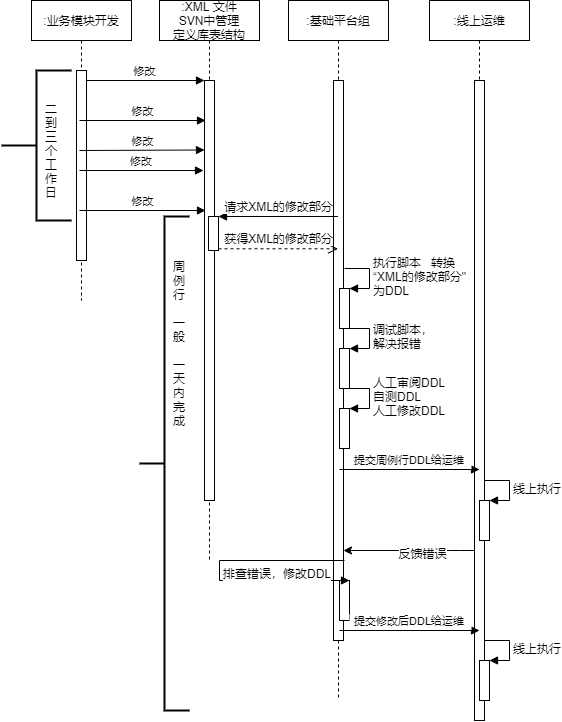

The diagram above was exported from draw.io. Its source (the exported page's mxGraphModel, read from the mxfile embedded in the PNG):
<mxGraphModel dx="1303" dy="715" grid="1" gridSize="10" guides="1" tooltips="1" connect="1" arrows="1" fold="1" page="1" pageScale="1" pageWidth="850" pageHeight="1100" math="0" shadow="0">
  <root>
    <mxCell id="0" />
    <mxCell id="1" parent="0" />
    <mxCell id="3nuBFxr9cyL0pnOWT2aG-1" value=":业务模块开发" style="shape=umlLifeline;perimeter=lifelinePerimeter;container=1;collapsible=0;recursiveResize=0;rounded=0;shadow=0;strokeWidth=1;" parent="1" vertex="1">
      <mxGeometry x="172" y="80" width="100" height="300" as="geometry" />
    </mxCell>
    <mxCell id="3nuBFxr9cyL0pnOWT2aG-2" value="" style="points=[];perimeter=orthogonalPerimeter;rounded=0;shadow=0;strokeWidth=1;" parent="3nuBFxr9cyL0pnOWT2aG-1" vertex="1">
      <mxGeometry x="45" y="70" width="10" height="190" as="geometry" />
    </mxCell>
    <mxCell id="3nuBFxr9cyL0pnOWT2aG-5" value=":XML 文件&#10;SVN中管理&#10;定义库表结构" style="shape=umlLifeline;perimeter=lifelinePerimeter;container=1;collapsible=0;recursiveResize=0;rounded=0;shadow=0;strokeWidth=1;" parent="1" vertex="1">
      <mxGeometry x="300" y="80" width="100" height="560" as="geometry" />
    </mxCell>
    <mxCell id="3nuBFxr9cyL0pnOWT2aG-6" value="" style="points=[];perimeter=orthogonalPerimeter;rounded=0;shadow=0;strokeWidth=1;" parent="3nuBFxr9cyL0pnOWT2aG-5" vertex="1">
      <mxGeometry x="45" y="80" width="10" height="420" as="geometry" />
    </mxCell>
    <mxCell id="xP0sZKFU7bunSpCt7j-e-26" value="" style="html=1;points=[];perimeter=orthogonalPerimeter;" vertex="1" parent="3nuBFxr9cyL0pnOWT2aG-5">
      <mxGeometry x="49" y="216" width="10" height="34" as="geometry" />
    </mxCell>
    <mxCell id="3nuBFxr9cyL0pnOWT2aG-8" value="修改" style="verticalAlign=bottom;endArrow=block;entryX=0;entryY=0;shadow=0;strokeWidth=1;" parent="1" source="3nuBFxr9cyL0pnOWT2aG-2" target="3nuBFxr9cyL0pnOWT2aG-6" edge="1">
      <mxGeometry relative="1" as="geometry">
        <mxPoint x="275" y="160" as="sourcePoint" />
      </mxGeometry>
    </mxCell>
    <mxCell id="xP0sZKFU7bunSpCt7j-e-1" value=":基础平台组" style="shape=umlLifeline;perimeter=lifelinePerimeter;container=1;collapsible=0;recursiveResize=0;rounded=0;shadow=0;strokeWidth=1;" vertex="1" parent="1">
      <mxGeometry x="429" y="80" width="100" height="700" as="geometry" />
    </mxCell>
    <mxCell id="xP0sZKFU7bunSpCt7j-e-2" value="" style="points=[];perimeter=orthogonalPerimeter;rounded=0;shadow=0;strokeWidth=1;" vertex="1" parent="xP0sZKFU7bunSpCt7j-e-1">
      <mxGeometry x="45" y="80" width="10" height="560" as="geometry" />
    </mxCell>
    <mxCell id="xP0sZKFU7bunSpCt7j-e-11" value="修改" style="verticalAlign=bottom;endArrow=block;entryX=0;entryY=0;shadow=0;strokeWidth=1;" edge="1" parent="1">
      <mxGeometry relative="1" as="geometry">
        <mxPoint x="220" y="200" as="sourcePoint" />
        <mxPoint x="346" y="200.0000000000001" as="targetPoint" />
      </mxGeometry>
    </mxCell>
    <mxCell id="xP0sZKFU7bunSpCt7j-e-12" value="修改" style="verticalAlign=bottom;endArrow=block;entryX=0;entryY=0;shadow=0;strokeWidth=1;" edge="1" parent="1">
      <mxGeometry relative="1" as="geometry">
        <mxPoint x="220" y="230" as="sourcePoint" />
        <mxPoint x="345" y="229.5000000000001" as="targetPoint" />
      </mxGeometry>
    </mxCell>
    <mxCell id="xP0sZKFU7bunSpCt7j-e-13" value="修改" style="verticalAlign=bottom;endArrow=block;entryX=0;entryY=0;shadow=0;strokeWidth=1;" edge="1" parent="1">
      <mxGeometry relative="1" as="geometry">
        <mxPoint x="220" y="250" as="sourcePoint" />
        <mxPoint x="344" y="250.0000000000001" as="targetPoint" />
      </mxGeometry>
    </mxCell>
    <mxCell id="xP0sZKFU7bunSpCt7j-e-14" value="修改" style="verticalAlign=bottom;endArrow=block;entryX=0;entryY=0;shadow=0;strokeWidth=1;" edge="1" parent="1">
      <mxGeometry relative="1" as="geometry">
        <mxPoint x="220" y="290" as="sourcePoint" />
        <mxPoint x="346" y="290.0000000000001" as="targetPoint" />
      </mxGeometry>
    </mxCell>
    <mxCell id="xP0sZKFU7bunSpCt7j-e-15" value="" style="strokeWidth=2;html=1;shape=mxgraph.flowchart.annotation_2;align=left;labelPosition=right;pointerEvents=1;" vertex="1" parent="1">
      <mxGeometry x="142" y="150" width="70" height="150" as="geometry" />
    </mxCell>
    <mxCell id="xP0sZKFU7bunSpCt7j-e-16" value="二到三&lt;br&gt;个工作日" style="text;html=1;strokeColor=none;fillColor=none;align=center;verticalAlign=middle;whiteSpace=wrap;rounded=0;" vertex="1" parent="1">
      <mxGeometry x="182" y="160" width="20" height="140" as="geometry" />
    </mxCell>
    <mxCell id="xP0sZKFU7bunSpCt7j-e-20" value="" style="html=1;points=[];perimeter=orthogonalPerimeter;" vertex="1" parent="1">
      <mxGeometry x="480" y="428" width="10" height="40" as="geometry" />
    </mxCell>
    <mxCell id="xP0sZKFU7bunSpCt7j-e-21" value="调试脚本，&lt;br&gt;解决报错" style="edgeStyle=orthogonalEdgeStyle;html=1;align=left;spacingLeft=2;endArrow=block;rounded=0;entryX=1;entryY=0;" edge="1" parent="1" target="xP0sZKFU7bunSpCt7j-e-20">
      <mxGeometry relative="1" as="geometry">
        <mxPoint x="485" y="408" as="sourcePoint" />
        <Array as="points">
          <mxPoint x="510" y="408" />
        </Array>
      </mxGeometry>
    </mxCell>
    <mxCell id="xP0sZKFU7bunSpCt7j-e-24" value="" style="html=1;points=[];perimeter=orthogonalPerimeter;" vertex="1" parent="1">
      <mxGeometry x="480" y="368" width="10" height="40" as="geometry" />
    </mxCell>
    <mxCell id="xP0sZKFU7bunSpCt7j-e-25" value="执行脚本&amp;nbsp; &amp;nbsp;转换&lt;br&gt;“XML的修改部分&quot;&lt;br&gt;为DDL" style="edgeStyle=orthogonalEdgeStyle;html=1;align=left;spacingLeft=2;endArrow=block;rounded=0;entryX=1;entryY=0;" edge="1" parent="1" target="xP0sZKFU7bunSpCt7j-e-24">
      <mxGeometry relative="1" as="geometry">
        <mxPoint x="485" y="348" as="sourcePoint" />
        <Array as="points">
          <mxPoint x="510" y="348" />
        </Array>
      </mxGeometry>
    </mxCell>
    <mxCell id="xP0sZKFU7bunSpCt7j-e-28" value="获得XML的修改部分" style="html=1;verticalAlign=bottom;endArrow=open;dashed=1;endSize=8;exitX=1;exitY=0.95;" edge="1" source="xP0sZKFU7bunSpCt7j-e-26" parent="1" target="xP0sZKFU7bunSpCt7j-e-1">
      <mxGeometry relative="1" as="geometry">
        <mxPoint x="419" y="353" as="targetPoint" />
      </mxGeometry>
    </mxCell>
    <mxCell id="xP0sZKFU7bunSpCt7j-e-27" value="请求XML的修改部分" style="html=1;verticalAlign=bottom;endArrow=block;entryX=1;entryY=0;" edge="1" target="xP0sZKFU7bunSpCt7j-e-26" parent="1" source="xP0sZKFU7bunSpCt7j-e-1">
      <mxGeometry relative="1" as="geometry">
        <mxPoint x="419" y="296" as="sourcePoint" />
      </mxGeometry>
    </mxCell>
    <mxCell id="xP0sZKFU7bunSpCt7j-e-29" value="" style="html=1;points=[];perimeter=orthogonalPerimeter;" vertex="1" parent="1">
      <mxGeometry x="480" y="488" width="10" height="40" as="geometry" />
    </mxCell>
    <mxCell id="xP0sZKFU7bunSpCt7j-e-30" value="人工审阅DDL&lt;br&gt;自测DDL&lt;br&gt;人工修改DDL" style="edgeStyle=orthogonalEdgeStyle;html=1;align=left;spacingLeft=2;endArrow=block;rounded=0;entryX=1;entryY=0;" edge="1" parent="1" target="xP0sZKFU7bunSpCt7j-e-29">
      <mxGeometry relative="1" as="geometry">
        <mxPoint x="485" y="468" as="sourcePoint" />
        <Array as="points">
          <mxPoint x="510" y="468" />
        </Array>
      </mxGeometry>
    </mxCell>
    <mxCell id="xP0sZKFU7bunSpCt7j-e-31" value=":线上运维" style="shape=umlLifeline;perimeter=lifelinePerimeter;container=1;collapsible=0;recursiveResize=0;rounded=0;shadow=0;strokeWidth=1;" vertex="1" parent="1">
      <mxGeometry x="570" y="80" width="100" height="720" as="geometry" />
    </mxCell>
    <mxCell id="xP0sZKFU7bunSpCt7j-e-32" value="" style="points=[];perimeter=orthogonalPerimeter;rounded=0;shadow=0;strokeWidth=1;" vertex="1" parent="xP0sZKFU7bunSpCt7j-e-31">
      <mxGeometry x="45" y="80" width="10" height="640" as="geometry" />
    </mxCell>
    <mxCell id="xP0sZKFU7bunSpCt7j-e-33" value="提交周例行DDL给运维" style="verticalAlign=bottom;endArrow=block;shadow=0;strokeWidth=1;" edge="1" parent="1">
      <mxGeometry relative="1" as="geometry">
        <mxPoint x="480" y="549.0000000000001" as="sourcePoint" />
        <mxPoint x="620" y="549" as="targetPoint" />
      </mxGeometry>
    </mxCell>
    <mxCell id="xP0sZKFU7bunSpCt7j-e-34" value="" style="strokeWidth=2;html=1;shape=mxgraph.flowchart.annotation_2;align=left;labelPosition=right;pointerEvents=1;" vertex="1" parent="1">
      <mxGeometry x="280" y="296" width="50" height="494" as="geometry" />
    </mxCell>
    <mxCell id="xP0sZKFU7bunSpCt7j-e-35" value="周例行&lt;br&gt;&lt;br&gt;一般&lt;br&gt;&lt;br&gt;一天内完成" style="text;html=1;strokeColor=none;fillColor=none;align=center;verticalAlign=middle;whiteSpace=wrap;rounded=0;" vertex="1" parent="1">
      <mxGeometry x="310" y="353" width="20" height="140" as="geometry" />
    </mxCell>
    <mxCell id="xP0sZKFU7bunSpCt7j-e-37" value="" style="html=1;points=[];perimeter=orthogonalPerimeter;" vertex="1" parent="1">
      <mxGeometry x="620" y="580" width="10" height="40" as="geometry" />
    </mxCell>
    <mxCell id="xP0sZKFU7bunSpCt7j-e-38" value="线上执行" style="edgeStyle=orthogonalEdgeStyle;html=1;align=left;spacingLeft=2;endArrow=block;rounded=0;entryX=1;entryY=0;" edge="1" parent="1" target="xP0sZKFU7bunSpCt7j-e-37">
      <mxGeometry relative="1" as="geometry">
        <mxPoint x="625" y="560" as="sourcePoint" />
        <Array as="points">
          <mxPoint x="650" y="560" />
        </Array>
      </mxGeometry>
    </mxCell>
    <mxCell id="xP0sZKFU7bunSpCt7j-e-39" value="" style="endArrow=classic;html=1;" edge="1" parent="1" source="xP0sZKFU7bunSpCt7j-e-32" target="xP0sZKFU7bunSpCt7j-e-2">
      <mxGeometry width="50" height="50" relative="1" as="geometry">
        <mxPoint x="540" y="660" as="sourcePoint" />
        <mxPoint x="550" y="600" as="targetPoint" />
        <Array as="points">
          <mxPoint x="590" y="630" />
        </Array>
      </mxGeometry>
    </mxCell>
    <mxCell id="xP0sZKFU7bunSpCt7j-e-40" value="反馈错误" style="edgeLabel;html=1;align=center;verticalAlign=middle;resizable=0;points=[];" vertex="1" connectable="0" parent="xP0sZKFU7bunSpCt7j-e-39">
      <mxGeometry x="-0.1858" y="2" relative="1" as="geometry">
        <mxPoint as="offset" />
      </mxGeometry>
    </mxCell>
    <mxCell id="xP0sZKFU7bunSpCt7j-e-41" value="" style="html=1;points=[];perimeter=orthogonalPerimeter;" vertex="1" parent="1">
      <mxGeometry x="480" y="660" width="10" height="40" as="geometry" />
    </mxCell>
    <mxCell id="xP0sZKFU7bunSpCt7j-e-42" value="排查错误，修改DDL" style="edgeStyle=orthogonalEdgeStyle;html=1;align=left;spacingLeft=2;endArrow=block;rounded=0;entryX=1;entryY=0;" edge="1" parent="1" target="xP0sZKFU7bunSpCt7j-e-41">
      <mxGeometry relative="1" as="geometry">
        <mxPoint x="485" y="640" as="sourcePoint" />
        <Array as="points">
          <mxPoint x="360" y="640" />
          <mxPoint x="360" y="660" />
        </Array>
      </mxGeometry>
    </mxCell>
    <mxCell id="xP0sZKFU7bunSpCt7j-e-43" value="提交修改后DDL给运维" style="verticalAlign=bottom;endArrow=block;shadow=0;strokeWidth=1;" edge="1" parent="1">
      <mxGeometry relative="1" as="geometry">
        <mxPoint x="480" y="710.0000000000001" as="sourcePoint" />
        <mxPoint x="620" y="710" as="targetPoint" />
      </mxGeometry>
    </mxCell>
    <mxCell id="xP0sZKFU7bunSpCt7j-e-44" value="" style="html=1;points=[];perimeter=orthogonalPerimeter;" vertex="1" parent="1">
      <mxGeometry x="620" y="740" width="10" height="40" as="geometry" />
    </mxCell>
    <mxCell id="xP0sZKFU7bunSpCt7j-e-45" value="线上执行" style="edgeStyle=orthogonalEdgeStyle;html=1;align=left;spacingLeft=2;endArrow=block;rounded=0;entryX=1;entryY=0;" edge="1" parent="1" target="xP0sZKFU7bunSpCt7j-e-44">
      <mxGeometry relative="1" as="geometry">
        <mxPoint x="625" y="720" as="sourcePoint" />
        <Array as="points">
          <mxPoint x="650" y="720" />
        </Array>
      </mxGeometry>
    </mxCell>
  </root>
</mxGraphModel>